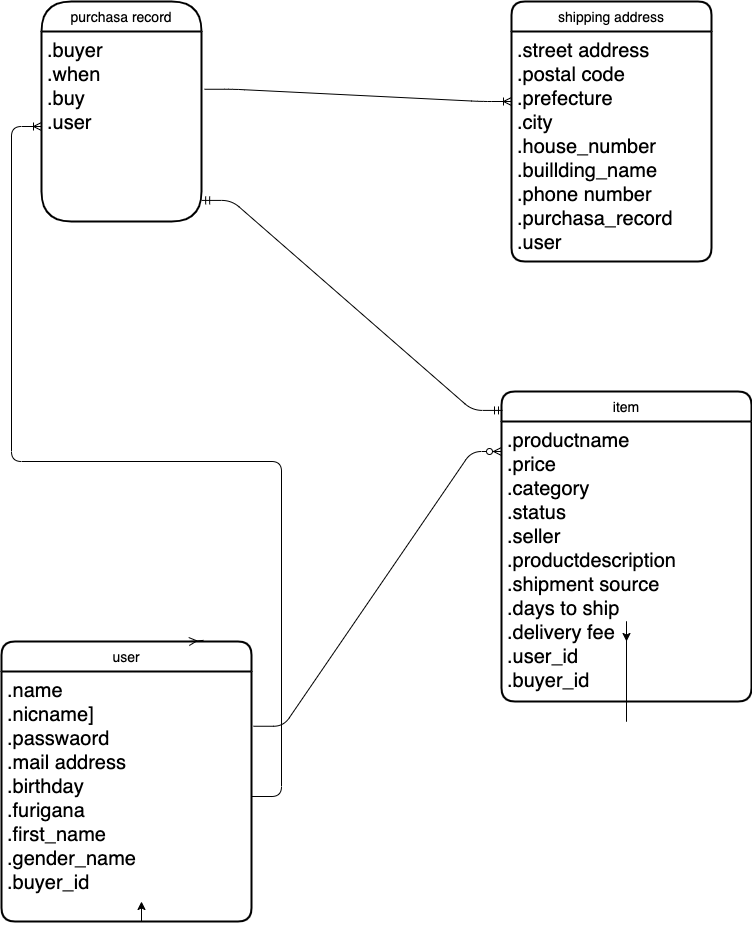

The diagram above was exported from draw.io. Its source (the exported page's mxGraphModel, read from the mxfile embedded in the PNG):
<mxGraphModel dx="286" dy="854" grid="1" gridSize="10" guides="1" tooltips="1" connect="1" arrows="1" fold="1" page="1" pageScale="1" pageWidth="827" pageHeight="1169" math="0" shadow="0">
  <root>
    <mxCell id="0" />
    <mxCell id="1" parent="0" />
    <mxCell id="42" value="item" style="swimlane;childLayout=stackLayout;horizontal=1;startSize=30;horizontalStack=0;rounded=1;fontSize=14;fontStyle=0;strokeWidth=2;resizeParent=0;resizeLast=1;shadow=0;dashed=0;align=center;" parent="1" vertex="1">
      <mxGeometry x="540" y="430" width="250" height="310" as="geometry" />
    </mxCell>
    <mxCell id="43" value=".productname&#10;.price&#10;.category&#10;.status&#10;.seller&#10;.productdescription&#10;.shipment source&#10;.days to ship&#10;.delivery fee&#10;.user_id&#10;.buyer_id&#10;" style="align=left;strokeColor=none;fillColor=none;spacingLeft=4;fontSize=20;verticalAlign=top;resizable=0;rotatable=0;part=1;" parent="42" vertex="1">
      <mxGeometry y="30" width="250" height="280" as="geometry" />
    </mxCell>
    <mxCell id="44" style="edgeStyle=orthogonalEdgeStyle;rounded=0;orthogonalLoop=1;jettySize=auto;html=1;exitX=0.5;exitY=1;exitDx=0;exitDy=0;fontSize=20;" parent="1" source="43" edge="1">
      <mxGeometry relative="1" as="geometry">
        <mxPoint x="665" y="680" as="targetPoint" />
      </mxGeometry>
    </mxCell>
    <mxCell id="49" value="purchasa record" style="swimlane;childLayout=stackLayout;horizontal=1;startSize=30;horizontalStack=0;rounded=1;fontSize=14;fontStyle=0;strokeWidth=2;resizeParent=0;resizeLast=1;shadow=0;dashed=0;align=center;arcSize=50;" parent="1" vertex="1">
      <mxGeometry x="80" y="40" width="160" height="220" as="geometry" />
    </mxCell>
    <mxCell id="50" value=".buyer&#10;.when&#10;.buy&#10;.user" style="align=left;strokeColor=none;fillColor=none;spacingLeft=4;fontSize=20;verticalAlign=top;resizable=0;rotatable=0;part=1;" parent="49" vertex="1">
      <mxGeometry y="30" width="160" height="190" as="geometry" />
    </mxCell>
    <mxCell id="51" value="shipping address" style="swimlane;childLayout=stackLayout;horizontal=1;startSize=30;horizontalStack=0;rounded=1;fontSize=14;fontStyle=0;strokeWidth=2;resizeParent=0;resizeLast=1;shadow=0;dashed=0;align=center;" parent="1" vertex="1">
      <mxGeometry x="550" y="40" width="200" height="260" as="geometry" />
    </mxCell>
    <mxCell id="52" value=".street address&#10;.postal code&#10;.prefecture&#10;.city&#10;.house_number&#10;.buillding_name&#10;.phone number&#10;.purchasa_record&#10;.user" style="align=left;strokeColor=none;fillColor=none;spacingLeft=4;fontSize=20;verticalAlign=top;resizable=0;rotatable=0;part=1;" parent="51" vertex="1">
      <mxGeometry y="30" width="200" height="230" as="geometry" />
    </mxCell>
    <mxCell id="53" value="" style="edgeStyle=entityRelationEdgeStyle;fontSize=12;html=1;endArrow=ERzeroToMany;endFill=1;exitX=1.008;exitY=0.219;exitDx=0;exitDy=0;exitPerimeter=0;" parent="1" source="30" edge="1">
      <mxGeometry width="100" height="100" relative="1" as="geometry">
        <mxPoint x="440" y="590" as="sourcePoint" />
        <mxPoint x="540" y="490" as="targetPoint" />
      </mxGeometry>
    </mxCell>
    <mxCell id="29" value="user" style="swimlane;childLayout=stackLayout;horizontal=1;startSize=30;horizontalStack=0;rounded=1;fontSize=14;fontStyle=0;strokeWidth=2;resizeParent=0;resizeLast=1;shadow=0;dashed=0;align=center;" parent="1" vertex="1">
      <mxGeometry x="40" y="680" width="250" height="280" as="geometry" />
    </mxCell>
    <mxCell id="30" value=".name&#10;.nicname]&#10;.passwaord&#10;.mail address&#10;.birthday&#10;.furigana&#10;.first_name&#10;.gender_name&#10;.buyer_id" style="align=left;strokeColor=none;fillColor=none;spacingLeft=4;fontSize=20;verticalAlign=top;resizable=0;rotatable=0;part=1;" parent="29" vertex="1">
      <mxGeometry y="30" width="250" height="250" as="geometry" />
    </mxCell>
    <mxCell id="64" value="" style="edgeStyle=entityRelationEdgeStyle;fontSize=12;html=1;endArrow=ERmany;entryX=0.75;entryY=0;entryDx=0;entryDy=0;exitX=0.808;exitY=-0.004;exitDx=0;exitDy=0;exitPerimeter=0;" parent="1" source="29" target="29" edge="1">
      <mxGeometry width="100" height="100" relative="1" as="geometry">
        <mxPoint x="180" y="560" as="sourcePoint" />
        <mxPoint x="540" y="490" as="targetPoint" />
      </mxGeometry>
    </mxCell>
    <mxCell id="69" value="" style="edgeStyle=entityRelationEdgeStyle;fontSize=12;html=1;endArrow=ERoneToMany;entryX=0;entryY=0.5;entryDx=0;entryDy=0;exitX=1;exitY=0.5;exitDx=0;exitDy=0;" parent="1" source="30" target="50" edge="1">
      <mxGeometry width="100" height="100" relative="1" as="geometry">
        <mxPoint x="120" y="550" as="sourcePoint" />
        <mxPoint x="260" y="440" as="targetPoint" />
      </mxGeometry>
    </mxCell>
    <mxCell id="73" value="" style="edgeStyle=entityRelationEdgeStyle;fontSize=12;html=1;endArrow=ERoneToMany;exitX=1.019;exitY=0.304;exitDx=0;exitDy=0;exitPerimeter=0;" parent="1" source="50" edge="1">
      <mxGeometry width="100" height="100" relative="1" as="geometry">
        <mxPoint x="440" y="490" as="sourcePoint" />
        <mxPoint x="550" y="140" as="targetPoint" />
      </mxGeometry>
    </mxCell>
    <mxCell id="74" value="" style="edgeStyle=entityRelationEdgeStyle;fontSize=12;html=1;endArrow=ERmandOne;startArrow=ERmandOne;entryX=0.004;entryY=0.061;entryDx=0;entryDy=0;entryPerimeter=0;exitX=1.001;exitY=0.889;exitDx=0;exitDy=0;exitPerimeter=0;" parent="1" source="50" target="42" edge="1">
      <mxGeometry width="100" height="100" relative="1" as="geometry">
        <mxPoint x="250" y="240" as="sourcePoint" />
        <mxPoint x="530" y="450" as="targetPoint" />
      </mxGeometry>
    </mxCell>
    <mxCell id="75" style="edgeStyle=orthogonalEdgeStyle;rounded=0;orthogonalLoop=1;jettySize=auto;html=1;exitX=0.5;exitY=1;exitDx=0;exitDy=0;" parent="1" source="30" edge="1">
      <mxGeometry relative="1" as="geometry">
        <mxPoint x="180" y="940" as="targetPoint" />
      </mxGeometry>
    </mxCell>
  </root>
</mxGraphModel>